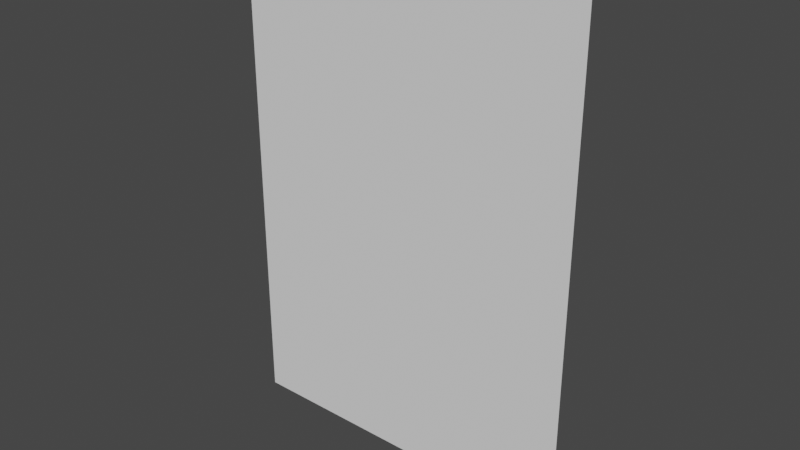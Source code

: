# Source: poster_a4.blend  (saved by Blender 2.80.74; exported with 4.5.12 LTS)
import bpy
from mathutils import Matrix  # noqa: F401  (used for matrix-valued properties, if any)

bpy.ops.wm.read_factory_settings(use_empty=True)
scene = bpy.context.scene
scene.name = 'Scene'

# ---- collections
col_collection = bpy.data.collections.new('Collection'); scene.collection.children.link(col_collection)

# ---- world
world_world = bpy.data.worlds.new('World'); scene.world = world_world
world_world.use_nodes = True; world_world.node_tree.nodes.clear()
_N = world_world.node_tree.nodes; _L = world_world.node_tree.links
n0 = _N.new('ShaderNodeOutputWorld'); n0.name = 'World Output'; n0.location = (300, 300)
n1 = _N.new('ShaderNodeBackground'); n1.name = 'Background'; n1.location = (10, 300)
n1.inputs[0].default_value = (0.05088, 0.05088, 0.05088, 1.0)
_L.new(n1.outputs[0], n0.inputs[0])
n0.is_active_output = True
world_world.color = (0.05088, 0.05088, 0.05088)
world_world.use_sun_shadow = False
world_world.sun_shadow_jitter_overblur = 0.0

# ---- meshes
me_plane = bpy.data.meshes.new('Plane')
me_plane.from_pydata([(-0.105, 6.491e-09, -0.1485), (0.105, 6.491e-09, -0.1485), (-0.105, -6.491e-09, 0.1485), (0.105, -6.491e-09, 0.1485)], [], [(0, 1, 3, 2)])
_uv = me_plane.uv_layers.new(name='UVMap')
_uv.uv.foreach_set('vector', [0.1516, 0.007258, 0.8484, 0.007258, 0.8484, 0.9927, 0.1516, 0.9927])
me_plane.use_remesh_preserve_volume = False
me_plane.use_remesh_preserve_attributes = False
me_plane.use_mirror_vertex_groups = False
me_plane.update()

# ---- objects
ob_poster_a4 = bpy.data.objects.new('Poster a4', me_plane)

# ---- transforms, parenting, visibility, modifiers, constraints
ob_poster_a4.location = (0.0, 0.0, 0.0)
ob_poster_a4.lineart.crease_threshold = 0.0

# ---- collection membership
col_collection.objects.link(ob_poster_a4)

# ---- scene / render settings (as saved in the file)
scene.frame_start = 1; scene.frame_end = 250; scene.frame_set(1)
scene.render.engine = 'BLENDER_EEVEE_NEXT'
scene.cycles.use_denoising = False
scene.cycles.samples = 128
scene.cycles.sampling_pattern = 'TABULATED_SOBOL'
scene.cycles.use_adaptive_sampling = False
scene.cycles.use_light_tree = False
scene.view_settings.view_transform = 'Filmic'
bpy.context.view_layer.update()

# ---- added for rendering (the .blend has no active camera and no usable light): camera, sun
cam_auto = bpy.data.cameras.new('AutoCamera')
cam_auto.lens = 50.0
cam_auto.sensor_width = 36.0
cam_auto.clip_end = 1000.0
ob_auto_camera = bpy.data.objects.new('AutoCamera', cam_auto)
scene.collection.objects.link(ob_auto_camera)
ob_auto_camera.location = (0.336544, -0.403853, 0.269235)
ob_auto_camera.rotation_euler = (1.09748, -7.21219e-08, 0.694738)
scene.camera = ob_auto_camera
light_auto_sun = bpy.data.lights.new('AutoSun', 'SUN')
light_auto_sun.energy = 3.0
light_auto_sun.angle = 0.0523599
ob_auto_sun = bpy.data.objects.new('AutoSun', light_auto_sun)
scene.collection.objects.link(ob_auto_sun)
ob_auto_sun.rotation_euler = (0.872665, 0.174533, 0.523599)
bpy.context.view_layer.update()
